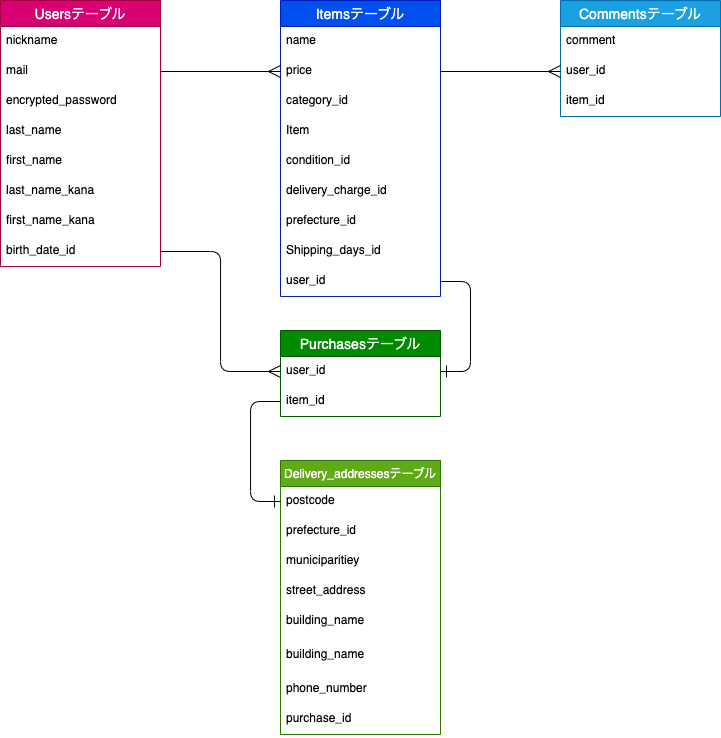

The diagram above was exported from draw.io. Its source (the exported page's mxGraphModel, read from the mxfile embedded in the PNG):
<mxGraphModel dx="817" dy="761" grid="1" gridSize="10" guides="1" tooltips="1" connect="1" arrows="1" fold="1" page="1" pageScale="1" pageWidth="827" pageHeight="1169" background="none" math="0" shadow="0">
  <root>
    <mxCell id="0" />
    <mxCell id="1" parent="0" />
    <mxCell id="2" value="Usersテーブル" style="swimlane;fontStyle=0;childLayout=stackLayout;horizontal=1;startSize=26;horizontalStack=0;resizeParent=1;resizeParentMax=0;resizeLast=0;collapsible=1;marginBottom=0;align=center;fontSize=14;fillColor=#d80073;fontColor=#ffffff;strokeColor=#A50040;" vertex="1" parent="1">
      <mxGeometry x="80" y="130" width="160" height="266" as="geometry" />
    </mxCell>
    <mxCell id="3" value="nickname" style="text;strokeColor=none;fillColor=none;spacingLeft=4;spacingRight=4;overflow=hidden;rotatable=0;points=[[0,0.5],[1,0.5]];portConstraint=eastwest;fontSize=12;" vertex="1" parent="2">
      <mxGeometry y="26" width="160" height="30" as="geometry" />
    </mxCell>
    <mxCell id="4" value="mail" style="text;strokeColor=none;fillColor=none;spacingLeft=4;spacingRight=4;overflow=hidden;rotatable=0;points=[[0,0.5],[1,0.5]];portConstraint=eastwest;fontSize=12;" vertex="1" parent="2">
      <mxGeometry y="56" width="160" height="30" as="geometry" />
    </mxCell>
    <mxCell id="5" value="encrypted_password" style="text;strokeColor=none;fillColor=none;spacingLeft=4;spacingRight=4;overflow=hidden;rotatable=0;points=[[0,0.5],[1,0.5]];portConstraint=eastwest;fontSize=12;" vertex="1" parent="2">
      <mxGeometry y="86" width="160" height="30" as="geometry" />
    </mxCell>
    <mxCell id="8" value="last_name" style="text;strokeColor=none;fillColor=none;spacingLeft=4;spacingRight=4;overflow=hidden;rotatable=0;points=[[0,0.5],[1,0.5]];portConstraint=eastwest;fontSize=12;" vertex="1" parent="2">
      <mxGeometry y="116" width="160" height="30" as="geometry" />
    </mxCell>
    <mxCell id="55" value="first_name" style="text;strokeColor=none;fillColor=none;spacingLeft=4;spacingRight=4;overflow=hidden;rotatable=0;points=[[0,0.5],[1,0.5]];portConstraint=eastwest;fontSize=12;" vertex="1" parent="2">
      <mxGeometry y="146" width="160" height="30" as="geometry" />
    </mxCell>
    <mxCell id="56" value="last_name_kana" style="text;strokeColor=none;fillColor=none;spacingLeft=4;spacingRight=4;overflow=hidden;rotatable=0;points=[[0,0.5],[1,0.5]];portConstraint=eastwest;fontSize=12;" vertex="1" parent="2">
      <mxGeometry y="176" width="160" height="30" as="geometry" />
    </mxCell>
    <mxCell id="57" value="first_name_kana" style="text;strokeColor=none;fillColor=none;spacingLeft=4;spacingRight=4;overflow=hidden;rotatable=0;points=[[0,0.5],[1,0.5]];portConstraint=eastwest;fontSize=12;" vertex="1" parent="2">
      <mxGeometry y="206" width="160" height="30" as="geometry" />
    </mxCell>
    <mxCell id="60" value="birth_date_id" style="text;strokeColor=none;fillColor=none;spacingLeft=4;spacingRight=4;overflow=hidden;rotatable=0;points=[[0,0.5],[1,0.5]];portConstraint=eastwest;fontSize=12;" vertex="1" parent="2">
      <mxGeometry y="236" width="160" height="30" as="geometry" />
    </mxCell>
    <mxCell id="9" value="Itemsテーブル" style="swimlane;fontStyle=0;childLayout=stackLayout;horizontal=1;startSize=26;horizontalStack=0;resizeParent=1;resizeParentMax=0;resizeLast=0;collapsible=1;marginBottom=0;align=center;fontSize=14;fillColor=#0050ef;fontColor=#ffffff;strokeColor=#001DBC;" vertex="1" parent="1">
      <mxGeometry x="360" y="130" width="160" height="296" as="geometry" />
    </mxCell>
    <mxCell id="10" value="name" style="text;strokeColor=none;fillColor=none;spacingLeft=4;spacingRight=4;overflow=hidden;rotatable=0;points=[[0,0.5],[1,0.5]];portConstraint=eastwest;fontSize=12;" vertex="1" parent="9">
      <mxGeometry y="26" width="160" height="30" as="geometry" />
    </mxCell>
    <mxCell id="12" value="price" style="text;strokeColor=none;fillColor=none;spacingLeft=4;spacingRight=4;overflow=hidden;rotatable=0;points=[[0,0.5],[1,0.5]];portConstraint=eastwest;fontSize=12;" vertex="1" parent="9">
      <mxGeometry y="56" width="160" height="30" as="geometry" />
    </mxCell>
    <mxCell id="64" value="category_id" style="text;strokeColor=none;fillColor=none;spacingLeft=4;spacingRight=4;overflow=hidden;rotatable=0;points=[[0,0.5],[1,0.5]];portConstraint=eastwest;fontSize=12;" vertex="1" parent="9">
      <mxGeometry y="86" width="160" height="30" as="geometry" />
    </mxCell>
    <mxCell id="65" value="Item" style="text;strokeColor=none;fillColor=none;spacingLeft=4;spacingRight=4;overflow=hidden;rotatable=0;points=[[0,0.5],[1,0.5]];portConstraint=eastwest;fontSize=12;" vertex="1" parent="9">
      <mxGeometry y="116" width="160" height="30" as="geometry" />
    </mxCell>
    <mxCell id="67" value="condition_id" style="text;strokeColor=none;fillColor=none;spacingLeft=4;spacingRight=4;overflow=hidden;rotatable=0;points=[[0,0.5],[1,0.5]];portConstraint=eastwest;fontSize=12;" vertex="1" parent="9">
      <mxGeometry y="146" width="160" height="30" as="geometry" />
    </mxCell>
    <mxCell id="66" value="delivery_charge_id" style="text;strokeColor=none;fillColor=none;spacingLeft=4;spacingRight=4;overflow=hidden;rotatable=0;points=[[0,0.5],[1,0.5]];portConstraint=eastwest;fontSize=12;" vertex="1" parent="9">
      <mxGeometry y="176" width="160" height="30" as="geometry" />
    </mxCell>
    <mxCell id="63" value="prefecture_id" style="text;strokeColor=none;fillColor=none;spacingLeft=4;spacingRight=4;overflow=hidden;rotatable=0;points=[[0,0.5],[1,0.5]];portConstraint=eastwest;fontSize=12;" vertex="1" parent="9">
      <mxGeometry y="206" width="160" height="30" as="geometry" />
    </mxCell>
    <mxCell id="46" value="Shipping_days_id" style="text;strokeColor=none;fillColor=none;spacingLeft=4;spacingRight=4;overflow=hidden;rotatable=0;points=[[0,0.5],[1,0.5]];portConstraint=eastwest;fontSize=12;" vertex="1" parent="9">
      <mxGeometry y="236" width="160" height="30" as="geometry" />
    </mxCell>
    <mxCell id="26" value="user_id" style="text;strokeColor=none;fillColor=none;spacingLeft=4;spacingRight=4;overflow=hidden;rotatable=0;points=[[0,0.5],[1,0.5]];portConstraint=eastwest;fontSize=12;" vertex="1" parent="9">
      <mxGeometry y="266" width="160" height="30" as="geometry" />
    </mxCell>
    <mxCell id="14" value="Delivery_addressesテーブル" style="swimlane;fontStyle=0;childLayout=stackLayout;horizontal=1;startSize=26;horizontalStack=0;resizeParent=1;resizeParentMax=0;resizeLast=0;collapsible=1;marginBottom=0;align=center;fontSize=12;labelBorderColor=none;fillStyle=auto;fillColor=#60a917;fontColor=#ffffff;strokeColor=#2D7600;" vertex="1" parent="1">
      <mxGeometry x="360" y="590" width="160" height="274" as="geometry">
        <mxRectangle x="270" y="270" width="200" height="30" as="alternateBounds" />
      </mxGeometry>
    </mxCell>
    <mxCell id="15" value="postcode" style="text;strokeColor=none;fillColor=none;spacingLeft=4;spacingRight=4;overflow=hidden;rotatable=0;points=[[0,0.5],[1,0.5]];portConstraint=eastwest;fontSize=12;" vertex="1" parent="14">
      <mxGeometry y="26" width="160" height="30" as="geometry" />
    </mxCell>
    <mxCell id="61" value="prefecture_id" style="text;strokeColor=none;fillColor=none;spacingLeft=4;spacingRight=4;overflow=hidden;rotatable=0;points=[[0,0.5],[1,0.5]];portConstraint=eastwest;fontSize=12;" vertex="1" parent="14">
      <mxGeometry y="56" width="160" height="30" as="geometry" />
    </mxCell>
    <mxCell id="19" value="municiparitiey" style="text;strokeColor=none;fillColor=none;spacingLeft=4;spacingRight=4;overflow=hidden;rotatable=0;points=[[0,0.5],[1,0.5]];portConstraint=eastwest;fontSize=12;" vertex="1" parent="14">
      <mxGeometry y="86" width="160" height="30" as="geometry" />
    </mxCell>
    <mxCell id="16" value="street_address" style="text;strokeColor=none;fillColor=none;spacingLeft=4;spacingRight=4;overflow=hidden;rotatable=0;points=[[0,0.5],[1,0.5]];portConstraint=eastwest;fontSize=12;" vertex="1" parent="14">
      <mxGeometry y="116" width="160" height="30" as="geometry" />
    </mxCell>
    <mxCell id="20" value="building_name" style="text;strokeColor=none;fillColor=none;spacingLeft=4;spacingRight=4;overflow=hidden;rotatable=0;points=[[0,0.5],[1,0.5]];portConstraint=eastwest;fontSize=12;" vertex="1" parent="14">
      <mxGeometry y="146" width="160" height="34" as="geometry" />
    </mxCell>
    <mxCell id="17" value="building_name" style="text;strokeColor=none;fillColor=none;spacingLeft=4;spacingRight=4;overflow=hidden;rotatable=0;points=[[0,0.5],[1,0.5]];portConstraint=eastwest;fontSize=12;" vertex="1" parent="14">
      <mxGeometry y="180" width="160" height="34" as="geometry" />
    </mxCell>
    <mxCell id="21" value="phone_number" style="text;strokeColor=none;fillColor=none;spacingLeft=4;spacingRight=4;overflow=hidden;rotatable=0;points=[[0,0.5],[1,0.5]];portConstraint=eastwest;fontSize=12;" vertex="1" parent="14">
      <mxGeometry y="214" width="160" height="30" as="geometry" />
    </mxCell>
    <mxCell id="48" value="purchase_id" style="text;strokeColor=none;fillColor=none;spacingLeft=4;spacingRight=4;overflow=hidden;rotatable=0;points=[[0,0.5],[1,0.5]];portConstraint=eastwest;fontSize=12;" vertex="1" parent="14">
      <mxGeometry y="244" width="160" height="30" as="geometry" />
    </mxCell>
    <mxCell id="22" value="Commentsテーブル" style="swimlane;fontStyle=0;childLayout=stackLayout;horizontal=1;startSize=26;horizontalStack=0;resizeParent=1;resizeParentMax=0;resizeLast=0;collapsible=1;marginBottom=0;align=center;fontSize=14;fillColor=#1ba1e2;fontColor=#ffffff;strokeColor=#006EAF;" vertex="1" parent="1">
      <mxGeometry x="640" y="130" width="160" height="116" as="geometry" />
    </mxCell>
    <mxCell id="23" value="comment" style="text;strokeColor=none;fillColor=none;spacingLeft=4;spacingRight=4;overflow=hidden;rotatable=0;points=[[0,0.5],[1,0.5]];portConstraint=eastwest;fontSize=12;" vertex="1" parent="22">
      <mxGeometry y="26" width="160" height="30" as="geometry" />
    </mxCell>
    <mxCell id="24" value="user_id" style="text;strokeColor=none;fillColor=none;spacingLeft=4;spacingRight=4;overflow=hidden;rotatable=0;points=[[0,0.5],[1,0.5]];portConstraint=eastwest;fontSize=12;" vertex="1" parent="22">
      <mxGeometry y="56" width="160" height="30" as="geometry" />
    </mxCell>
    <mxCell id="25" value="item_id" style="text;strokeColor=none;fillColor=none;spacingLeft=4;spacingRight=4;overflow=hidden;rotatable=0;points=[[0,0.5],[1,0.5]];portConstraint=eastwest;fontSize=12;" vertex="1" parent="22">
      <mxGeometry y="86" width="160" height="30" as="geometry" />
    </mxCell>
    <mxCell id="27" value="Purchasesテーブル" style="swimlane;fontStyle=0;childLayout=stackLayout;horizontal=1;startSize=26;horizontalStack=0;resizeParent=1;resizeParentMax=0;resizeLast=0;collapsible=1;marginBottom=0;align=center;fontSize=14;fillColor=#008a00;fontColor=#ffffff;strokeColor=#005700;" vertex="1" parent="1">
      <mxGeometry x="360" y="460" width="160" height="86" as="geometry" />
    </mxCell>
    <mxCell id="28" value="user_id" style="text;strokeColor=none;fillColor=none;spacingLeft=4;spacingRight=4;overflow=hidden;rotatable=0;points=[[0,0.5],[1,0.5]];portConstraint=eastwest;fontSize=12;" vertex="1" parent="27">
      <mxGeometry y="26" width="160" height="30" as="geometry" />
    </mxCell>
    <mxCell id="29" value="item_id&#10;" style="text;strokeColor=none;fillColor=none;spacingLeft=4;spacingRight=4;overflow=hidden;rotatable=0;points=[[0,0.5],[1,0.5]];portConstraint=eastwest;fontSize=12;" vertex="1" parent="27">
      <mxGeometry y="56" width="160" height="30" as="geometry" />
    </mxCell>
    <mxCell id="36" style="html=1;exitX=1;exitY=0.5;exitDx=0;exitDy=0;entryX=0;entryY=0.5;entryDx=0;entryDy=0;endSize=10;rounded=1;endArrow=ERmany;endFill=0;" edge="1" parent="1" source="4">
      <mxGeometry relative="1" as="geometry">
        <mxPoint x="360" y="201" as="targetPoint" />
      </mxGeometry>
    </mxCell>
    <mxCell id="38" style="edgeStyle=none;rounded=1;html=1;exitX=1;exitY=0.5;exitDx=0;exitDy=0;entryX=0;entryY=0.5;entryDx=0;entryDy=0;endArrow=ERmany;endFill=0;endSize=10;" edge="1" parent="1" target="24">
      <mxGeometry relative="1" as="geometry">
        <mxPoint x="520" y="201" as="sourcePoint" />
      </mxGeometry>
    </mxCell>
    <mxCell id="42" style="edgeStyle=entityRelationEdgeStyle;rounded=1;html=1;exitX=1;exitY=0.5;exitDx=0;exitDy=0;entryX=1;entryY=0.5;entryDx=0;entryDy=0;endArrow=ERone;endFill=0;endSize=10;elbow=vertical;" edge="1" parent="1" source="26" target="28">
      <mxGeometry relative="1" as="geometry">
        <mxPoint x="520" y="291" as="sourcePoint" />
      </mxGeometry>
    </mxCell>
    <mxCell id="68" style="edgeStyle=orthogonalEdgeStyle;html=1;exitX=0;exitY=0.5;exitDx=0;exitDy=0;entryX=0;entryY=0.5;entryDx=0;entryDy=0;fontSize=12;endArrow=ERone;endFill=0;endSize=10;" edge="1" parent="1" source="29" target="15">
      <mxGeometry relative="1" as="geometry">
        <Array as="points">
          <mxPoint x="330" y="531" />
          <mxPoint x="330" y="631" />
        </Array>
      </mxGeometry>
    </mxCell>
    <mxCell id="69" style="edgeStyle=orthogonalEdgeStyle;html=1;exitX=1;exitY=0.5;exitDx=0;exitDy=0;entryX=0;entryY=0.5;entryDx=0;entryDy=0;fontSize=12;endArrow=ERmany;endFill=0;endSize=10;" edge="1" parent="1" source="60" target="28">
      <mxGeometry relative="1" as="geometry" />
    </mxCell>
  </root>
</mxGraphModel>